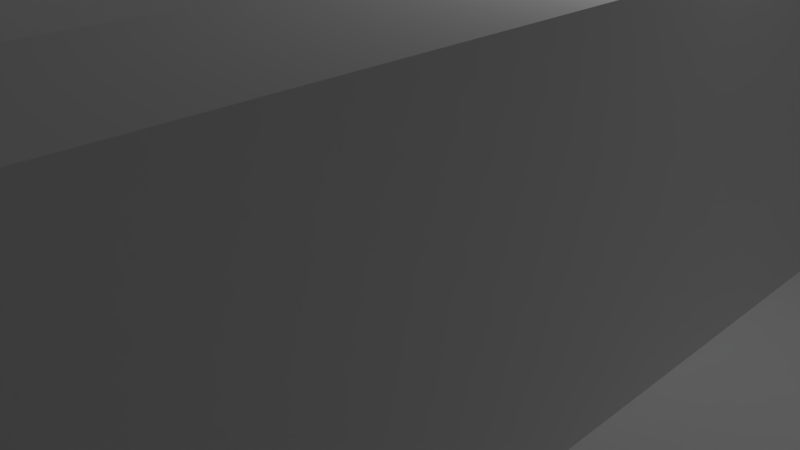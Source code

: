 # Source: 2D_game_streight.blend  (saved by Blender 2.76.0; exported with 4.5.12 LTS)
import bpy
from mathutils import Matrix  # noqa: F401  (used for matrix-valued properties, if any)

bpy.ops.wm.read_factory_settings(use_empty=True)
scene = bpy.context.scene
scene.name = 'Scene'

# ---- collections
col_collection_1 = bpy.data.collections.new('Collection 1'); scene.collection.children.link(col_collection_1)

# ---- world
world_world = bpy.data.worlds.new('World'); scene.world = world_world
world_world.color = (0.05088, 0.05088, 0.05088)
world_world.use_sun_shadow = False
world_world.sun_shadow_jitter_overblur = 0.0
world_world.cycles.sampling_method = 'MANUAL'
world_world.cycles.sample_map_resolution = 256

# ---- cameras
cam_camera = bpy.data.cameras.new('Camera')
cam_camera.clip_end = 100.0
cam_camera.lens = 35.0
cam_camera.sensor_width = 32.0
cam_camera.sensor_height = 18.0
cam_camera.ortho_scale = 7.314
cam_camera.dof.focus_distance = 0.0
cam_camera.dof.aperture_fstop = 128.0

# ---- lights
light_lamp = bpy.data.lights.new('Lamp', 'POINT')
light_lamp.transmission_factor = 0.0
light_lamp.cutoff_distance = 30.0
light_lamp.energy = 100.0
light_lamp.shadow_buffer_clip_start = 1.001
light_lamp.shadow_soft_size = 0.1
light_lamp.shadow_maximum_resolution = 0.006
light_lamp.use_absolute_resolution = True
light_lamp.cycles.use_multiple_importance_sampling = False

# ---- meshes
me_plane = bpy.data.meshes.new('Plane')
me_plane.from_pydata([(-10.0, -10.0, 0.0), (10.0, -10.0, 0.0), (-10.0, 10.0, 0.0), (10.0, 10.0, 0.0), (-10.0, 8.0, 0.0), (-10.0, 6.0, 0.0), (-10.0, 4.0, 0.0), (-10.0, 2.0, 0.0), (-10.0, 0.0, 0.0), (-10.0, -2.0, 0.0), (-10.0, -4.0, 0.0), (-10.0, -6.0, 0.0), (-10.0, -8.0, 0.0), (-8.0, -10.0, 0.0), (-6.0, -10.0, 0.0), (-4.0, -10.0, 0.0), (-2.0, -10.0, 0.0), (0.0, -10.0, 0.0), (2.0, -10.0, 0.0), (4.0, -10.0, 0.0), (6.0, -10.0, 0.0), (8.0, -10.0, 0.0), (10.0, -8.0, 0.0), (10.0, -6.0, 0.0), (10.0, -4.0, 0.0), (10.0, -2.0, 0.0), (10.0, 0.0, 0.0), (10.0, 2.0, 0.0), (10.0, 4.0, 0.0), (10.0, 6.0, 0.0), (10.0, 8.0, 0.0), (8.0, 10.0, 0.0), (6.0, 10.0, 0.0), (4.0, 10.0, 0.0), (2.0, 10.0, 0.0), (0.0, 10.0, 0.0), (-2.0, 10.0, 0.0), (-4.0, 10.0, 0.0), (-6.0, 10.0, 0.0), (-8.0, 10.0, 0.0), (-8.0, -8.0, 0.0), (-8.0, -6.0, 0.0), (-8.0, -4.0, 0.0), (-8.0, -2.0, 0.0), (-8.0, 0.0, 0.0), (-8.0, 2.0, 0.0), (-8.0, 4.0, 0.0), (-8.0, 6.0, 0.0), (-8.0, 8.0, 0.0), (-6.0, -8.0, 0.0), (-6.0, -6.0, 0.0), (-6.0, -4.0, 0.0), (-6.0, -2.0, 0.0), (-6.0, 0.0, 0.0), (-6.0, 2.0, 0.0), (-6.0, 4.0, 0.0), (-6.0, 6.0, 0.0), (-6.0, 8.0, 0.0), (-4.0, -8.0, 0.0), (-4.0, -6.0, 0.0), (-4.0, -4.0, 0.0), (-4.0, -2.0, 0.0), (-4.0, 0.0, 0.0), (-4.0, 2.0, 0.0), (-4.0, 4.0, 0.0), (-4.0, 6.0, 0.0), (-4.0, 8.0, 0.0), (-2.0, -8.0, 0.0), (-2.0, -6.0, 0.0), (-2.0, -4.0, 0.0), (-2.0, -2.0, 0.0), (-2.0, 0.0, 0.0), (-2.0, 2.0, 0.0), (-2.0, 4.0, 0.0), (-2.0, 6.0, 0.0), (-2.0, 8.0, 0.0), (0.0, -8.0, 0.0), (0.0, -6.0, 0.0), (0.0, -4.0, 0.0), (0.0, -2.0, 0.0), (0.0, 0.0, 0.0), (0.0, 2.0, 0.0), (0.0, 4.0, 0.0), (0.0, 6.0, 0.0), (0.0, 8.0, 0.0), (2.0, -8.0, 0.0), (2.0, -6.0, 0.0), (2.0, -4.0, 0.0), (2.0, -2.0, 0.0), (2.0, 0.0, 0.0), (2.0, 2.0, 0.0), (2.0, 4.0, 0.0), (2.0, 6.0, 0.0), (2.0, 8.0, 0.0), (4.0, -8.0, 0.0), (4.0, -6.0, 0.0), (4.0, -4.0, 0.0), (4.0, -2.0, 0.0), (4.0, 0.0, 0.0), (4.0, 2.0, 0.0), (4.0, 4.0, 0.0), (4.0, 6.0, 0.0), (4.0, 8.0, 0.0), (6.0, -8.0, 0.0), (6.0, -6.0, 0.0), (6.0, -4.0, 0.0), (6.0, -2.0, 0.0), (6.0, 0.0, 0.0), (6.0, 2.0, 0.0), (6.0, 4.0, 0.0), (6.0, 6.0, 0.0), (6.0, 8.0, 0.0), (8.0, -8.0, 0.0), (8.0, -6.0, 0.0), (8.0, -4.0, 0.0), (8.0, -2.0, 0.0), (8.0, 0.0, 0.0), (8.0, 2.0, 0.0), (8.0, 4.0, 0.0), (8.0, 6.0, 0.0), (8.0, 8.0, 0.0), (-10.0, -8.0, 4.0), (-10.0, -10.0, 4.0), (8.0, -10.0, 4.0), (10.0, -10.0, 4.0), (10.0, 8.0, 4.0), (10.0, 10.0, 4.0), (-8.0, 10.0, 4.0), (-10.0, 10.0, 4.0), (-10.0, 8.0, 4.0), (-10.0, 6.0, 4.0), (-10.0, 4.0, 4.0), (-10.0, 2.0, 4.0), (-10.0, 0.0, 4.0), (-10.0, -2.0, 4.0), (-10.0, -4.0, 4.0), (-10.0, -6.0, 4.0), (-8.0, -10.0, 4.0), (10.0, -8.0, 4.0), (10.0, -6.0, 4.0), (10.0, -4.0, 4.0), (10.0, -2.0, 4.0), (10.0, 0.0, 4.0), (10.0, 2.0, 4.0), (10.0, 4.0, 4.0), (10.0, 6.0, 4.0), (8.0, 10.0, 4.0), (-8.0, 8.0, 4.0), (-8.0, -8.0, 4.0), (-8.0, -6.0, 4.0), (-8.0, -4.0, 4.0), (-8.0, -2.0, 4.0), (-8.0, 0.0, 4.0), (-8.0, 2.0, 4.0), (-8.0, 4.0, 4.0), (-8.0, 6.0, 4.0), (8.0, 8.0, 4.0), (8.0, -8.0, 4.0), (8.0, -6.0, 4.0), (8.0, -4.0, 4.0), (8.0, -2.0, 4.0), (8.0, 0.0, 4.0), (8.0, 2.0, 4.0), (8.0, 4.0, 4.0), (8.0, 6.0, 4.0), (-4.0, -8.0, 4.0), (-4.0, -6.0, 4.0), (-4.0, -4.0, 4.0), (-4.0, -2.0, 4.0), (-4.0, 0.0, 4.0), (-4.0, 2.0, 4.0), (-4.0, 4.0, 4.0), (-4.0, 6.0, 4.0), (-2.0, -8.0, 4.0), (-2.0, -6.0, 4.0), (-2.0, -4.0, 4.0), (-2.0, -2.0, 4.0), (-2.0, 0.0, 4.0), (-2.0, 2.0, 4.0), (-2.0, 4.0, 4.0), (-2.0, 6.0, 4.0), (0.0, -6.0, 4.0), (0.0, -4.0, 4.0), (0.0, 4.0, 4.0), (0.0, 6.0, 4.0), (2.0, -6.0, 4.0), (2.0, -4.0, 4.0), (2.0, -2.0, 4.0), (2.0, 0.0, 4.0), (2.0, 2.0, 4.0), (2.0, 4.0, 4.0), (2.0, 6.0, 4.0), (2.0, 8.0, 4.0), (4.0, -6.0, 4.0), (4.0, -4.0, 4.0), (4.0, -2.0, 4.0), (4.0, 0.0, 4.0), (4.0, 2.0, 4.0), (4.0, 4.0, 4.0), (4.0, 6.0, 4.0), (4.0, 8.0, 4.0)], [], [(13, 40, 148, 137), (112, 21, 123, 157), (48, 57, 38, 39), (57, 66, 37, 38), (66, 75, 36, 37), (75, 84, 35, 36), (84, 93, 34, 35), (93, 102, 33, 34), (102, 111, 32, 33), (111, 120, 31, 32), (26, 27, 143, 142), (12, 0, 122, 121), (48, 39, 127, 147), (0, 13, 137, 122), (31, 120, 156, 146), (25, 26, 142, 141), (11, 12, 121, 136), (24, 25, 141, 140), (10, 11, 136, 135), (13, 14, 49, 40), (40, 49, 50, 41), (41, 50, 51, 42), (42, 51, 52, 43), (43, 52, 53, 44), (44, 53, 54, 45), (45, 54, 55, 46), (46, 55, 56, 47), (47, 56, 57, 48), (14, 15, 58, 49), (49, 58, 59, 50), (50, 59, 60, 51), (51, 60, 61, 52), (52, 61, 62, 53), (53, 62, 63, 54), (54, 63, 64, 55), (55, 64, 65, 56), (56, 65, 66, 57), (15, 16, 67, 58), (63, 62, 169, 170), (98, 99, 197, 196), (62, 61, 168, 169), (97, 98, 196, 195), (73, 74, 180, 179), (86, 95, 193, 185), (61, 60, 167, 168), (65, 74, 75, 66), (16, 17, 76, 67), (67, 76, 77, 68), (96, 97, 195, 194), (69, 78, 79, 70), (70, 79, 80, 71), (71, 80, 81, 72), (72, 81, 82, 73), (73, 82, 83, 74), (74, 83, 84, 75), (17, 18, 85, 76), (76, 85, 86, 77), (77, 86, 87, 78), (78, 87, 88, 79), (79, 88, 89, 80), (80, 89, 90, 81), (81, 90, 91, 82), (72, 73, 179, 178), (83, 92, 93, 84), (18, 19, 94, 85), (85, 94, 95, 86), (58, 67, 173, 165), (60, 59, 166, 167), (95, 96, 194, 193), (71, 72, 178, 177), (59, 58, 165, 166), (70, 71, 177, 176), (92, 83, 184, 191), (19, 20, 103, 94), (94, 103, 104, 95), (95, 104, 105, 96), (96, 105, 106, 97), (97, 106, 107, 98), (98, 107, 108, 99), (99, 108, 109, 100), (100, 109, 110, 101), (101, 110, 111, 102), (20, 21, 112, 103), (103, 112, 113, 104), (104, 113, 114, 105), (105, 114, 115, 106), (106, 115, 116, 107), (107, 116, 117, 108), (108, 117, 118, 109), (109, 118, 119, 110), (110, 119, 120, 111), (23, 24, 140, 139), (9, 10, 135, 134), (22, 23, 139, 138), (8, 9, 134, 133), (47, 48, 147, 155), (1, 22, 138, 124), (120, 119, 164, 156), (7, 8, 133, 132), (46, 47, 155, 154), (156, 125, 126, 146), (129, 147, 127, 128), (122, 137, 148, 121), (121, 148, 149, 136), (136, 149, 150, 135), (135, 150, 151, 134), (134, 151, 152, 133), (133, 152, 153, 132), (132, 153, 154, 131), (131, 154, 155, 130), (130, 155, 147, 129), (123, 124, 138, 157), (157, 138, 139, 158), (158, 139, 140, 159), (159, 140, 141, 160), (160, 141, 142, 161), (161, 142, 143, 162), (162, 143, 144, 163), (163, 144, 145, 164), (164, 145, 125, 156), (21, 1, 124, 123), (27, 28, 144, 143), (113, 112, 157, 158), (40, 41, 149, 148), (30, 3, 126, 125), (28, 29, 145, 144), (114, 113, 158, 159), (41, 42, 150, 149), (39, 2, 128, 127), (29, 30, 125, 145), (115, 114, 159, 160), (42, 43, 151, 150), (2, 4, 129, 128), (3, 31, 146, 126), (116, 115, 160, 161), (43, 44, 152, 151), (4, 5, 130, 129), (117, 116, 161, 162), (44, 45, 153, 152), (5, 6, 131, 130), (118, 117, 162, 163), (45, 46, 154, 153), (6, 7, 132, 131), (119, 118, 163, 164), (165, 173, 174, 166), (166, 174, 175, 167), (167, 175, 176, 168), (168, 176, 177, 169), (169, 177, 178, 170), (170, 178, 179, 171), (171, 179, 180, 172), (174, 181, 182, 175), (183, 190, 191, 184), (185, 193, 194, 186), (186, 194, 195, 187), (187, 195, 196, 188), (188, 196, 197, 189), (189, 197, 198, 190), (190, 198, 199, 191), (191, 199, 200, 192), (87, 86, 185, 186), (99, 100, 198, 197), (64, 63, 170, 171), (88, 87, 186, 187), (100, 101, 199, 198), (65, 64, 171, 172), (89, 88, 187, 188), (101, 102, 200, 199), (90, 89, 188, 189), (77, 78, 182, 181), (74, 65, 172, 180), (91, 90, 189, 190), (102, 93, 192, 200), (67, 68, 174, 173), (93, 92, 191, 192), (68, 77, 181, 174), (82, 91, 190, 183), (69, 70, 176, 175), (78, 69, 175, 182), (83, 82, 183, 184)])
me_plane.use_remesh_preserve_volume = False
me_plane.use_remesh_preserve_attributes = False
me_plane.use_mirror_vertex_groups = False
me_plane.update()

# ---- objects
ob_plane = bpy.data.objects.new('Plane', me_plane)
ob_lamp = bpy.data.objects.new('Lamp', light_lamp)
ob_camera = bpy.data.objects.new('Camera', cam_camera)

# ---- transforms, parenting, visibility, modifiers, constraints
ob_plane.location = (0.0, 0.0, 0.0)
ob_plane.lineart.crease_threshold = 0.0
ob_lamp.location = (4.076, 1.005, 5.904)
ob_lamp.rotation_euler = (0.6503, 0.05522, 1.866)
ob_lamp.lock_rotations_4d = False
ob_lamp.empty_display_type = 'ARROWS'
ob_lamp.color = (0.0, 0.0, 0.0, 0.0)
ob_lamp.lineart.crease_threshold = 0.0
ob_camera.location = (7.481, -6.508, 5.344)
ob_camera.rotation_euler = (1.109, 0.01082, 0.8149)
ob_camera.lock_rotations_4d = False
ob_camera.empty_display_type = 'ARROWS'
ob_camera.color = (0.0, 0.0, 0.0, 0.0)
ob_camera.display_type = 'WIRE'
ob_camera.lineart.crease_threshold = 0.0

# ---- collection membership
col_collection_1.objects.link(ob_plane)
col_collection_1.objects.link(ob_lamp)
col_collection_1.objects.link(ob_camera)

# ---- scene / render settings (as saved in the file)
scene.camera = ob_camera
scene.frame_start = 1; scene.frame_end = 250; scene.frame_set(1)
scene.render.engine = 'BLENDER_EEVEE_NEXT'
scene.render.resolution_percentage = 50
scene.render.dither_intensity = 0.0
scene.cycles.use_denoising = False
scene.cycles.samples = 10
scene.cycles.sampling_pattern = 'TABULATED_SOBOL'
scene.cycles.light_sampling_threshold = 0.0
scene.cycles.use_adaptive_sampling = False
scene.cycles.use_light_tree = False
scene.cycles.blur_glossy = 0.0
scene.cycles.pixel_filter_type = 'GAUSSIAN'
scene.cycles.sample_clamp_indirect = 0.0
scene.view_settings.view_transform = 'Standard'
bpy.context.view_layer.update()
